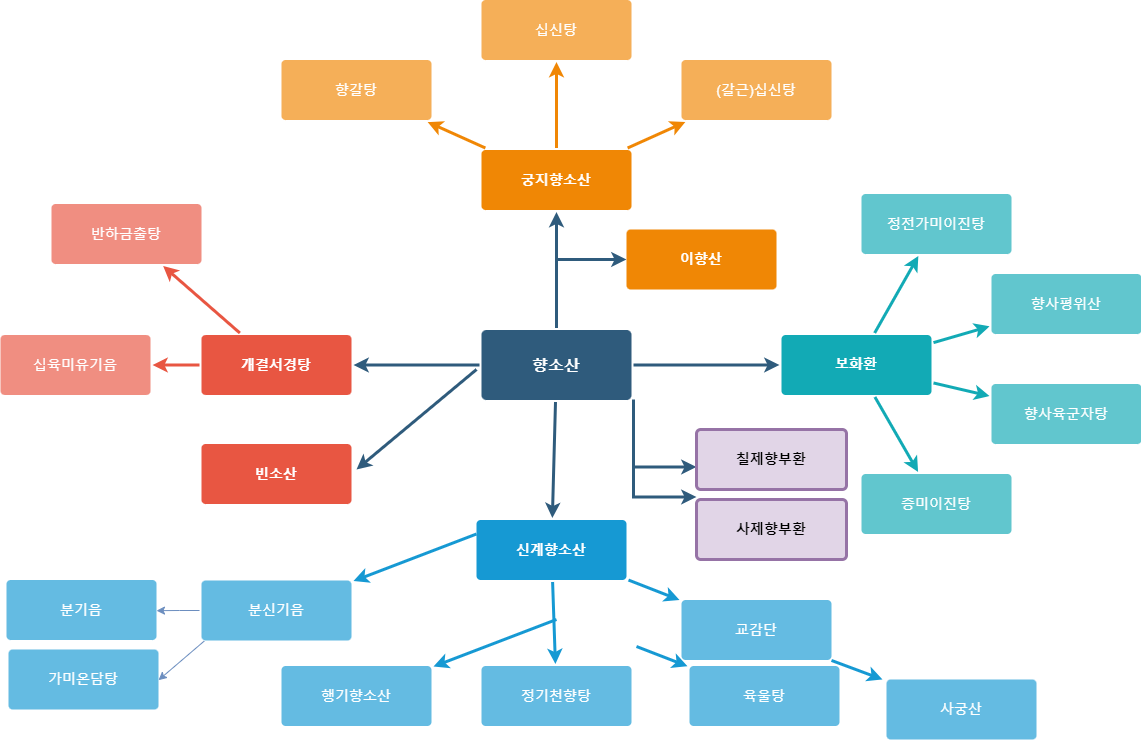

The diagram above was exported from draw.io. Its source (the exported page's mxGraphModel, read from the mxfile embedded in the PNG):
<mxGraphModel dx="880" dy="484" grid="1" gridSize="10" guides="1" tooltips="1" connect="1" arrows="1" fold="1" page="1" pageScale="1" pageWidth="1169" pageHeight="827" background="none" math="0" shadow="0">
  <root>
    <mxCell id="0" />
    <mxCell id="1" parent="0" />
    <mxCell id="1745" value="" style="edgeStyle=none;rounded=0;jumpStyle=none;html=1;shadow=0;labelBackgroundColor=none;startArrow=none;startFill=0;endArrow=classic;endFill=1;jettySize=auto;orthogonalLoop=1;strokeColor=#2F5B7C;strokeWidth=3;fontFamily=Helvetica;fontSize=16;fontColor=#23445D;spacing=5;" parent="1" source="1749" target="1764" edge="1">
      <mxGeometry relative="1" as="geometry" />
    </mxCell>
    <mxCell id="1746" value="" style="edgeStyle=none;rounded=0;jumpStyle=none;html=1;shadow=0;labelBackgroundColor=none;startArrow=none;startFill=0;endArrow=classic;endFill=1;jettySize=auto;orthogonalLoop=1;strokeColor=#2F5B7C;strokeWidth=3;fontFamily=Helvetica;fontSize=16;fontColor=#23445D;spacing=5;" parent="1" source="1749" target="1771" edge="1">
      <mxGeometry relative="1" as="geometry" />
    </mxCell>
    <mxCell id="1747" value="" style="edgeStyle=none;rounded=0;jumpStyle=none;html=1;shadow=0;labelBackgroundColor=none;startArrow=none;startFill=0;endArrow=classic;endFill=1;jettySize=auto;orthogonalLoop=1;strokeColor=#2F5B7C;strokeWidth=3;fontFamily=Helvetica;fontSize=16;fontColor=#23445D;spacing=5;" parent="1" source="1749" target="1760" edge="1">
      <mxGeometry relative="1" as="geometry" />
    </mxCell>
    <mxCell id="1748" value="" style="edgeStyle=none;rounded=0;jumpStyle=none;html=1;shadow=0;labelBackgroundColor=none;startArrow=none;startFill=0;endArrow=classic;endFill=1;jettySize=auto;orthogonalLoop=1;strokeColor=#2F5B7C;strokeWidth=3;fontFamily=Helvetica;fontSize=16;fontColor=#23445D;spacing=5;" parent="1" source="1749" target="1753" edge="1">
      <mxGeometry relative="1" as="geometry" />
    </mxCell>
    <mxCell id="YyhQ3pqdT0kcsHYeuX12-1786" style="edgeStyle=orthogonalEdgeStyle;rounded=0;orthogonalLoop=1;jettySize=auto;html=1;exitX=1;exitY=1;exitDx=0;exitDy=0;" parent="1" source="1749" edge="1">
      <mxGeometry relative="1" as="geometry">
        <mxPoint x="647" y="453" as="targetPoint" />
      </mxGeometry>
    </mxCell>
    <mxCell id="1749" value="향소산" style="rounded=1;whiteSpace=wrap;html=1;shadow=0;labelBackgroundColor=none;strokeColor=none;strokeWidth=3;fillColor=#2F5B7C;fontFamily=Helvetica;fontSize=16;fontColor=#FFFFFF;align=center;fontStyle=1;spacing=5;arcSize=7;perimeterSpacing=2;" parent="1" vertex="1">
      <mxGeometry x="495" y="380.5" width="150" height="70" as="geometry" />
    </mxCell>
    <mxCell id="1750" value="" style="edgeStyle=none;rounded=1;jumpStyle=none;html=1;shadow=0;labelBackgroundColor=none;startArrow=none;startFill=0;jettySize=auto;orthogonalLoop=1;strokeColor=#E85642;strokeWidth=3;fontFamily=Helvetica;fontSize=14;fontColor=#FFFFFF;spacing=5;fontStyle=1;fillColor=#b0e3e6;" parent="1" source="1753" target="1756" edge="1">
      <mxGeometry relative="1" as="geometry" />
    </mxCell>
    <mxCell id="1751" value="" style="edgeStyle=none;rounded=1;jumpStyle=none;html=1;shadow=0;labelBackgroundColor=none;startArrow=none;startFill=0;jettySize=auto;orthogonalLoop=1;strokeColor=#E85642;strokeWidth=3;fontFamily=Helvetica;fontSize=14;fontColor=#FFFFFF;spacing=5;fontStyle=1;fillColor=#b0e3e6;" parent="1" source="1753" target="1755" edge="1">
      <mxGeometry relative="1" as="geometry" />
    </mxCell>
    <mxCell id="1753" value="개결서경탕" style="rounded=1;whiteSpace=wrap;html=1;shadow=0;labelBackgroundColor=none;strokeColor=none;strokeWidth=3;fillColor=#e85642;fontFamily=Helvetica;fontSize=14;fontColor=#FFFFFF;align=center;spacing=5;fontStyle=1;arcSize=7;perimeterSpacing=2;" parent="1" vertex="1">
      <mxGeometry x="215" y="385.5" width="150" height="60" as="geometry" />
    </mxCell>
    <mxCell id="1755" value="십육미유기음" style="rounded=1;whiteSpace=wrap;html=1;shadow=0;labelBackgroundColor=none;strokeColor=none;strokeWidth=3;fillColor=#f08e81;fontFamily=Helvetica;fontSize=14;fontColor=#FFFFFF;align=center;spacing=5;fontStyle=0;arcSize=7;perimeterSpacing=2;" parent="1" vertex="1">
      <mxGeometry x="14" y="385.5" width="150" height="60" as="geometry" />
    </mxCell>
    <mxCell id="1756" value="반하금출탕" style="rounded=1;whiteSpace=wrap;html=1;shadow=0;labelBackgroundColor=none;strokeColor=none;strokeWidth=3;fillColor=#f08e81;fontFamily=Helvetica;fontSize=14;fontColor=#FFFFFF;align=center;spacing=5;fontStyle=0;arcSize=7;perimeterSpacing=2;" parent="1" vertex="1">
      <mxGeometry x="65" y="254.5" width="150" height="60" as="geometry" />
    </mxCell>
    <mxCell id="1757" value="" style="edgeStyle=none;rounded=0;jumpStyle=none;html=1;shadow=0;labelBackgroundColor=none;startArrow=none;startFill=0;endArrow=classic;endFill=1;jettySize=auto;orthogonalLoop=1;strokeColor=#1699D3;strokeWidth=3;fontFamily=Helvetica;fontSize=14;fontColor=#FFFFFF;spacing=5;" parent="1" target="1763" edge="1">
      <mxGeometry relative="1" as="geometry">
        <mxPoint x="570" y="670" as="sourcePoint" />
      </mxGeometry>
    </mxCell>
    <mxCell id="1758" value="" style="edgeStyle=none;rounded=0;jumpStyle=none;html=1;shadow=0;labelBackgroundColor=none;startArrow=none;startFill=0;endArrow=classic;endFill=1;jettySize=auto;orthogonalLoop=1;strokeColor=#1699D3;strokeWidth=3;fontFamily=Helvetica;fontSize=14;fontColor=#FFFFFF;spacing=5;" parent="1" source="1760" target="1762" edge="1">
      <mxGeometry relative="1" as="geometry" />
    </mxCell>
    <mxCell id="1759" value="" style="edgeStyle=none;rounded=0;jumpStyle=none;html=1;shadow=0;labelBackgroundColor=none;startArrow=none;startFill=0;endArrow=classic;endFill=1;jettySize=auto;orthogonalLoop=1;strokeColor=#1699D3;strokeWidth=3;fontFamily=Helvetica;fontSize=14;fontColor=#FFFFFF;spacing=5;" parent="1" source="1760" target="1761" edge="1">
      <mxGeometry relative="1" as="geometry" />
    </mxCell>
    <mxCell id="1760" value="신계향소산" style="rounded=1;whiteSpace=wrap;html=1;shadow=0;labelBackgroundColor=none;strokeColor=none;strokeWidth=3;fillColor=#1699d3;fontFamily=Helvetica;fontSize=14;fontColor=#FFFFFF;align=center;spacing=5;fontStyle=1;arcSize=7;perimeterSpacing=2;" parent="1" vertex="1">
      <mxGeometry x="490" y="570.5" width="150" height="60" as="geometry" />
    </mxCell>
    <mxCell id="1761" value="교감단" style="rounded=1;whiteSpace=wrap;html=1;shadow=0;labelBackgroundColor=none;strokeColor=none;strokeWidth=3;fillColor=#64bbe2;fontFamily=Helvetica;fontSize=14;fontColor=#FFFFFF;align=center;spacing=5;arcSize=7;perimeterSpacing=2;" parent="1" vertex="1">
      <mxGeometry x="695" y="650.5" width="150" height="60" as="geometry" />
    </mxCell>
    <mxCell id="1762" value="정기천향탕" style="rounded=1;whiteSpace=wrap;html=1;shadow=0;labelBackgroundColor=none;strokeColor=none;strokeWidth=3;fillColor=#64bbe2;fontFamily=Helvetica;fontSize=14;fontColor=#FFFFFF;align=center;spacing=5;arcSize=7;perimeterSpacing=2;" parent="1" vertex="1">
      <mxGeometry x="495" y="716.5" width="150" height="60" as="geometry" />
    </mxCell>
    <mxCell id="1763" value="행기향소산" style="rounded=1;whiteSpace=wrap;html=1;shadow=0;labelBackgroundColor=none;strokeColor=none;strokeWidth=3;fillColor=#64bbe2;fontFamily=Helvetica;fontSize=14;fontColor=#FFFFFF;align=center;spacing=5;arcSize=7;perimeterSpacing=2;" parent="1" vertex="1">
      <mxGeometry x="295" y="716.5" width="150" height="60" as="geometry" />
    </mxCell>
    <UserObject label="궁지향소산" link="data:page/id,l9Zhc4-M4ztDj5pqma0I" id="1764">
      <mxCell style="rounded=1;whiteSpace=wrap;html=1;shadow=0;labelBackgroundColor=none;strokeColor=none;strokeWidth=3;fillColor=#F08705;fontFamily=Helvetica;fontSize=14;fontColor=#FFFFFF;align=center;spacing=5;fontStyle=1;arcSize=7;perimeterSpacing=2;" parent="1" vertex="1">
        <mxGeometry x="495" y="200.5" width="150" height="60" as="geometry" />
      </mxCell>
    </UserObject>
    <mxCell id="1765" value="(갈근)십신탕" style="rounded=1;whiteSpace=wrap;html=1;shadow=0;labelBackgroundColor=none;strokeColor=none;strokeWidth=3;fillColor=#f5af58;fontFamily=Helvetica;fontSize=14;fontColor=#FFFFFF;align=center;spacing=5;arcSize=7;perimeterSpacing=2;" parent="1" vertex="1">
      <mxGeometry x="695" y="110.5" width="150" height="60" as="geometry" />
    </mxCell>
    <mxCell id="1766" value="" style="edgeStyle=none;rounded=0;jumpStyle=none;html=1;shadow=0;labelBackgroundColor=none;startArrow=none;startFill=0;endArrow=classic;endFill=1;jettySize=auto;orthogonalLoop=1;strokeColor=#F08705;strokeWidth=3;fontFamily=Helvetica;fontSize=14;fontColor=#FFFFFF;spacing=5;" parent="1" source="1764" target="1765" edge="1">
      <mxGeometry relative="1" as="geometry" />
    </mxCell>
    <mxCell id="1767" value="십신탕" style="rounded=1;whiteSpace=wrap;html=1;shadow=0;labelBackgroundColor=none;strokeColor=none;strokeWidth=3;fillColor=#f5af58;fontFamily=Helvetica;fontSize=14;fontColor=#FFFFFF;align=center;spacing=5;arcSize=7;perimeterSpacing=2;" parent="1" vertex="1">
      <mxGeometry x="495" y="50.5" width="150" height="60" as="geometry" />
    </mxCell>
    <mxCell id="1768" value="" style="edgeStyle=none;rounded=0;jumpStyle=none;html=1;shadow=0;labelBackgroundColor=none;startArrow=none;startFill=0;endArrow=classic;endFill=1;jettySize=auto;orthogonalLoop=1;strokeColor=#F08705;strokeWidth=3;fontFamily=Helvetica;fontSize=14;fontColor=#FFFFFF;spacing=5;" parent="1" source="1764" target="1767" edge="1">
      <mxGeometry relative="1" as="geometry" />
    </mxCell>
    <mxCell id="1769" value="향갈탕" style="rounded=1;whiteSpace=wrap;html=1;shadow=0;labelBackgroundColor=none;strokeColor=none;strokeWidth=3;fillColor=#f5af58;fontFamily=Helvetica;fontSize=14;fontColor=#FFFFFF;align=center;spacing=5;arcSize=7;perimeterSpacing=2;" parent="1" vertex="1">
      <mxGeometry x="295" y="110.5" width="150" height="60" as="geometry" />
    </mxCell>
    <mxCell id="1770" value="" style="edgeStyle=none;rounded=0;jumpStyle=none;html=1;shadow=0;labelBackgroundColor=none;startArrow=none;startFill=0;endArrow=classic;endFill=1;jettySize=auto;orthogonalLoop=1;strokeColor=#F08705;strokeWidth=3;fontFamily=Helvetica;fontSize=14;fontColor=#FFFFFF;spacing=5;" parent="1" source="1764" target="1769" edge="1">
      <mxGeometry relative="1" as="geometry" />
    </mxCell>
    <mxCell id="1771" value="보화환" style="rounded=1;whiteSpace=wrap;html=1;shadow=0;labelBackgroundColor=none;strokeColor=none;strokeWidth=3;fillColor=#12aab5;fontFamily=Helvetica;fontSize=14;fontColor=#FFFFFF;align=center;spacing=5;fontStyle=1;arcSize=7;perimeterSpacing=2;" parent="1" vertex="1">
      <mxGeometry x="795" y="385.4999999999999" width="150" height="60" as="geometry" />
    </mxCell>
    <mxCell id="1772" value="증미이진탕" style="rounded=1;whiteSpace=wrap;html=1;shadow=0;labelBackgroundColor=none;strokeColor=none;strokeWidth=3;fillColor=#61c6ce;fontFamily=Helvetica;fontSize=14;fontColor=#FFFFFF;align=center;spacing=5;fontStyle=0;arcSize=7;perimeterSpacing=2;" parent="1" vertex="1">
      <mxGeometry x="875" y="524.5" width="150" height="60" as="geometry" />
    </mxCell>
    <mxCell id="1773" value="" style="edgeStyle=none;rounded=1;jumpStyle=none;html=1;shadow=0;labelBackgroundColor=none;startArrow=none;startFill=0;jettySize=auto;orthogonalLoop=1;strokeColor=#12AAB5;strokeWidth=3;fontFamily=Helvetica;fontSize=14;fontColor=#FFFFFF;spacing=5;fontStyle=1;fillColor=#b0e3e6;" parent="1" source="1771" target="1772" edge="1">
      <mxGeometry relative="1" as="geometry" />
    </mxCell>
    <mxCell id="1774" value="향사육군자탕" style="rounded=1;whiteSpace=wrap;html=1;shadow=0;labelBackgroundColor=none;strokeColor=none;strokeWidth=3;fillColor=#61c6ce;fontFamily=Helvetica;fontSize=14;fontColor=#FFFFFF;align=center;spacing=5;fontStyle=0;arcSize=7;perimeterSpacing=2;" parent="1" vertex="1">
      <mxGeometry x="1005" y="434.5" width="150" height="60" as="geometry" />
    </mxCell>
    <mxCell id="1775" value="" style="edgeStyle=none;rounded=1;jumpStyle=none;html=1;shadow=0;labelBackgroundColor=none;startArrow=none;startFill=0;jettySize=auto;orthogonalLoop=1;strokeColor=#12AAB5;strokeWidth=3;fontFamily=Helvetica;fontSize=14;fontColor=#FFFFFF;spacing=5;fontStyle=1;fillColor=#b0e3e6;" parent="1" source="1771" target="1774" edge="1">
      <mxGeometry relative="1" as="geometry" />
    </mxCell>
    <mxCell id="1776" value="향사평위산" style="rounded=1;whiteSpace=wrap;html=1;shadow=0;labelBackgroundColor=none;strokeColor=none;strokeWidth=3;fillColor=#61c6ce;fontFamily=Helvetica;fontSize=14;fontColor=#FFFFFF;align=center;spacing=5;fontStyle=0;arcSize=7;perimeterSpacing=2;" parent="1" vertex="1">
      <mxGeometry x="1005" y="324.5" width="150" height="60" as="geometry" />
    </mxCell>
    <mxCell id="1777" value="" style="edgeStyle=none;rounded=1;jumpStyle=none;html=1;shadow=0;labelBackgroundColor=none;startArrow=none;startFill=0;jettySize=auto;orthogonalLoop=1;strokeColor=#12AAB5;strokeWidth=3;fontFamily=Helvetica;fontSize=14;fontColor=#FFFFFF;spacing=5;fontStyle=1;fillColor=#b0e3e6;" parent="1" source="1771" target="1776" edge="1">
      <mxGeometry relative="1" as="geometry" />
    </mxCell>
    <mxCell id="1778" value="정전가미이진탕" style="rounded=1;whiteSpace=wrap;html=1;shadow=0;labelBackgroundColor=none;strokeColor=none;strokeWidth=3;fillColor=#61c6ce;fontFamily=Helvetica;fontSize=14;fontColor=#FFFFFF;align=center;spacing=5;fontStyle=0;arcSize=7;perimeterSpacing=2;" parent="1" vertex="1">
      <mxGeometry x="875" y="244.5" width="150" height="60" as="geometry" />
    </mxCell>
    <mxCell id="1779" value="" style="edgeStyle=none;rounded=1;jumpStyle=none;html=1;shadow=0;labelBackgroundColor=none;startArrow=none;startFill=0;jettySize=auto;orthogonalLoop=1;strokeColor=#12AAB5;strokeWidth=3;fontFamily=Helvetica;fontSize=14;fontColor=#FFFFFF;spacing=5;fontStyle=1;fillColor=#b0e3e6;" parent="1" source="1771" target="1778" edge="1">
      <mxGeometry relative="1" as="geometry" />
    </mxCell>
    <mxCell id="YyhQ3pqdT0kcsHYeuX12-1779" value="" style="edgeStyle=none;rounded=0;jumpStyle=none;html=1;shadow=0;labelBackgroundColor=none;startArrow=none;startFill=0;endArrow=classic;endFill=1;jettySize=auto;orthogonalLoop=1;strokeColor=#2F5B7C;strokeWidth=3;fontFamily=Helvetica;fontSize=16;fontColor=#23445D;spacing=5;" parent="1" edge="1">
      <mxGeometry relative="1" as="geometry">
        <mxPoint x="570" y="310" as="sourcePoint" />
        <mxPoint x="640" y="310" as="targetPoint" />
      </mxGeometry>
    </mxCell>
    <mxCell id="YyhQ3pqdT0kcsHYeuX12-1780" value="이향산" style="rounded=1;whiteSpace=wrap;html=1;shadow=0;labelBackgroundColor=none;strokeColor=none;strokeWidth=3;fillColor=#F08705;fontFamily=Helvetica;fontSize=14;fontColor=#FFFFFF;align=center;spacing=5;fontStyle=1;arcSize=7;perimeterSpacing=2;" parent="1" vertex="1">
      <mxGeometry x="640" y="280" width="150" height="60" as="geometry" />
    </mxCell>
    <mxCell id="YyhQ3pqdT0kcsHYeuX12-1781" value="" style="edgeStyle=none;rounded=0;jumpStyle=none;html=1;shadow=0;labelBackgroundColor=none;startArrow=none;startFill=0;endArrow=classic;endFill=1;jettySize=auto;orthogonalLoop=1;strokeColor=#2F5B7C;strokeWidth=3;fontFamily=Helvetica;fontSize=16;fontColor=#23445D;spacing=5;" parent="1" edge="1">
      <mxGeometry relative="1" as="geometry">
        <mxPoint x="490" y="420" as="sourcePoint" />
        <mxPoint x="370" y="520" as="targetPoint" />
      </mxGeometry>
    </mxCell>
    <mxCell id="YyhQ3pqdT0kcsHYeuX12-1782" value="빈소산" style="rounded=1;whiteSpace=wrap;html=1;shadow=0;labelBackgroundColor=none;strokeColor=none;strokeWidth=3;fillColor=#e85642;fontFamily=Helvetica;fontSize=14;fontColor=#FFFFFF;align=center;spacing=5;fontStyle=1;arcSize=7;perimeterSpacing=2;" parent="1" vertex="1">
      <mxGeometry x="215" y="494.5" width="150" height="60" as="geometry" />
    </mxCell>
    <mxCell id="YyhQ3pqdT0kcsHYeuX12-1787" value="" style="edgeStyle=none;rounded=0;jumpStyle=none;html=1;shadow=0;labelBackgroundColor=none;startArrow=none;startFill=0;endArrow=classic;endFill=1;jettySize=auto;orthogonalLoop=1;strokeColor=#2F5B7C;strokeWidth=3;fontFamily=Helvetica;fontSize=16;fontColor=#23445D;spacing=5;exitX=1;exitY=1;exitDx=0;exitDy=0;" parent="1" edge="1">
      <mxGeometry relative="1" as="geometry">
        <mxPoint x="646.9999999999998" y="449.9999999999999" as="sourcePoint" />
        <mxPoint x="710" y="517.5" as="targetPoint" />
        <Array as="points">
          <mxPoint x="647" y="517.5" />
        </Array>
      </mxGeometry>
    </mxCell>
    <mxCell id="YyhQ3pqdT0kcsHYeuX12-1788" value="칠제향부환" style="rounded=1;whiteSpace=wrap;html=1;shadow=0;labelBackgroundColor=none;strokeColor=#9673a6;strokeWidth=3;fillColor=#e1d5e7;fontFamily=Helvetica;fontSize=14;align=center;spacing=5;fontStyle=1;arcSize=7;perimeterSpacing=2;" parent="1" vertex="1">
      <mxGeometry x="710" y="480" width="150" height="60" as="geometry" />
    </mxCell>
    <mxCell id="YyhQ3pqdT0kcsHYeuX12-1789" value="" style="edgeStyle=none;rounded=0;jumpStyle=none;html=1;shadow=0;labelBackgroundColor=none;startArrow=none;startFill=0;endArrow=classic;endFill=1;jettySize=auto;orthogonalLoop=1;strokeColor=#2F5B7C;strokeWidth=3;fontFamily=Helvetica;fontSize=16;fontColor=#23445D;spacing=5;exitX=1;exitY=1;exitDx=0;exitDy=0;" parent="1" edge="1">
      <mxGeometry relative="1" as="geometry">
        <mxPoint x="646.9999999999998" y="479.9999999999999" as="sourcePoint" />
        <mxPoint x="710" y="547.5" as="targetPoint" />
        <Array as="points">
          <mxPoint x="647" y="547.5" />
        </Array>
      </mxGeometry>
    </mxCell>
    <mxCell id="YyhQ3pqdT0kcsHYeuX12-1790" value="사제향부환" style="rounded=1;whiteSpace=wrap;html=1;shadow=0;labelBackgroundColor=none;strokeColor=#9673a6;strokeWidth=3;fillColor=#e1d5e7;fontFamily=Helvetica;fontSize=14;align=center;spacing=5;fontStyle=1;arcSize=7;perimeterSpacing=2;" parent="1" vertex="1">
      <mxGeometry x="710" y="550" width="150" height="60" as="geometry" />
    </mxCell>
    <mxCell id="YyhQ3pqdT0kcsHYeuX12-1791" value="" style="edgeStyle=none;rounded=0;jumpStyle=none;html=1;shadow=0;labelBackgroundColor=none;startArrow=none;startFill=0;endArrow=classic;endFill=1;jettySize=auto;orthogonalLoop=1;strokeColor=#1699D3;strokeWidth=3;fontFamily=Helvetica;fontSize=14;fontColor=#FFFFFF;spacing=5;" parent="1" edge="1">
      <mxGeometry relative="1" as="geometry">
        <mxPoint x="845" y="710.95" as="sourcePoint" />
        <mxPoint x="896" y="729.95" as="targetPoint" />
      </mxGeometry>
    </mxCell>
    <mxCell id="YyhQ3pqdT0kcsHYeuX12-1792" value="사궁산" style="rounded=1;whiteSpace=wrap;html=1;shadow=0;labelBackgroundColor=none;strokeColor=none;strokeWidth=3;fillColor=#64bbe2;fontFamily=Helvetica;fontSize=14;fontColor=#FFFFFF;align=center;spacing=5;arcSize=7;perimeterSpacing=2;" parent="1" vertex="1">
      <mxGeometry x="900" y="730" width="150" height="60" as="geometry" />
    </mxCell>
    <mxCell id="YyhQ3pqdT0kcsHYeuX12-1793" value="" style="edgeStyle=none;rounded=0;jumpStyle=none;html=1;shadow=0;labelBackgroundColor=none;startArrow=none;startFill=0;endArrow=classic;endFill=1;jettySize=auto;orthogonalLoop=1;strokeColor=#1699D3;strokeWidth=3;fontFamily=Helvetica;fontSize=14;fontColor=#FFFFFF;spacing=5;" parent="1" target="YyhQ3pqdT0kcsHYeuX12-1794" edge="1">
      <mxGeometry relative="1" as="geometry">
        <mxPoint x="490" y="584.5" as="sourcePoint" />
      </mxGeometry>
    </mxCell>
    <mxCell id="YyhQ3pqdT0kcsHYeuX12-1797" style="edgeStyle=orthogonalEdgeStyle;rounded=0;orthogonalLoop=1;jettySize=auto;html=1;exitX=0;exitY=0.5;exitDx=0;exitDy=0;fillColor=#dae8fc;strokeColor=#6c8ebf;" parent="1" source="YyhQ3pqdT0kcsHYeuX12-1794" edge="1">
      <mxGeometry relative="1" as="geometry">
        <mxPoint x="169.9999999999999" y="661.1724137931035" as="targetPoint" />
      </mxGeometry>
    </mxCell>
    <mxCell id="YyhQ3pqdT0kcsHYeuX12-1794" value="분신기음" style="rounded=1;whiteSpace=wrap;html=1;shadow=0;labelBackgroundColor=none;strokeColor=none;strokeWidth=3;fillColor=#64bbe2;fontFamily=Helvetica;fontSize=14;fontColor=#FFFFFF;align=center;spacing=5;arcSize=7;perimeterSpacing=2;" parent="1" vertex="1">
      <mxGeometry x="215" y="631" width="150" height="60" as="geometry" />
    </mxCell>
    <mxCell id="YyhQ3pqdT0kcsHYeuX12-1795" value="" style="edgeStyle=none;rounded=0;jumpStyle=none;html=1;shadow=0;labelBackgroundColor=none;startArrow=none;startFill=0;endArrow=classic;endFill=1;jettySize=auto;orthogonalLoop=1;strokeColor=#1699D3;strokeWidth=3;fontFamily=Helvetica;fontSize=14;fontColor=#FFFFFF;spacing=5;" parent="1" target="YyhQ3pqdT0kcsHYeuX12-1796" edge="1">
      <mxGeometry relative="1" as="geometry">
        <mxPoint x="650" y="697" as="sourcePoint" />
      </mxGeometry>
    </mxCell>
    <mxCell id="YyhQ3pqdT0kcsHYeuX12-1796" value="육울탕" style="rounded=1;whiteSpace=wrap;html=1;shadow=0;labelBackgroundColor=none;strokeColor=none;strokeWidth=3;fillColor=#64bbe2;fontFamily=Helvetica;fontSize=14;fontColor=#FFFFFF;align=center;spacing=5;arcSize=7;perimeterSpacing=2;" parent="1" vertex="1">
      <mxGeometry x="703" y="716.5" width="150" height="60" as="geometry" />
    </mxCell>
    <mxCell id="YyhQ3pqdT0kcsHYeuX12-1798" value="분기음" style="rounded=1;whiteSpace=wrap;html=1;shadow=0;labelBackgroundColor=none;strokeColor=none;strokeWidth=3;fillColor=#64bbe2;fontFamily=Helvetica;fontSize=14;fontColor=#FFFFFF;align=center;spacing=5;arcSize=7;perimeterSpacing=2;" parent="1" vertex="1">
      <mxGeometry x="20" y="630.5" width="150" height="60" as="geometry" />
    </mxCell>
    <mxCell id="YyhQ3pqdT0kcsHYeuX12-1799" style="rounded=0;orthogonalLoop=1;jettySize=auto;html=1;exitX=0.031;exitY=0.977;exitDx=0;exitDy=0;fillColor=#dae8fc;strokeColor=#6c8ebf;exitPerimeter=0;" parent="1" source="YyhQ3pqdT0kcsHYeuX12-1794" edge="1">
      <mxGeometry relative="1" as="geometry">
        <mxPoint x="171.9999999999999" y="730.6724137931035" as="targetPoint" />
        <mxPoint x="215" y="730.5" as="sourcePoint" />
      </mxGeometry>
    </mxCell>
    <mxCell id="YyhQ3pqdT0kcsHYeuX12-1800" value="가미온담탕" style="rounded=1;whiteSpace=wrap;html=1;shadow=0;labelBackgroundColor=none;strokeColor=none;strokeWidth=3;fillColor=#64bbe2;fontFamily=Helvetica;fontSize=14;fontColor=#FFFFFF;align=center;spacing=5;arcSize=7;perimeterSpacing=2;" parent="1" vertex="1">
      <mxGeometry x="22" y="700" width="150" height="60" as="geometry" />
    </mxCell>
  </root>
</mxGraphModel>